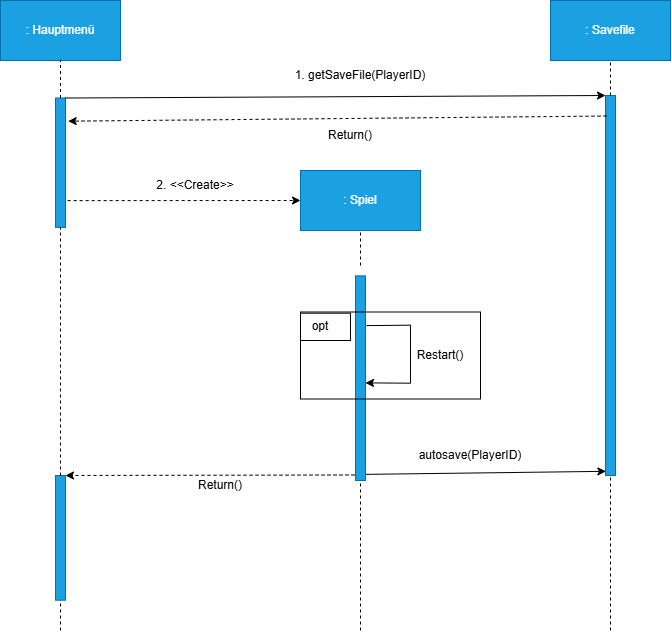

The diagram above was exported from draw.io. Its source (the exported page's mxGraphModel, read from the mxfile embedded in the PNG):
<mxGraphModel dx="2037" dy="757" grid="1" gridSize="10" guides="1" tooltips="1" connect="1" arrows="1" fold="1" page="1" pageScale="1" pageWidth="827" pageHeight="1169" math="0" shadow="0">
  <root>
    <mxCell id="0" />
    <mxCell id="1" parent="0" />
    <mxCell id="HWrymoXPi1oPv0uhaC2f-2" value="" style="rounded=0;whiteSpace=wrap;html=1;rotation=-90;fillColor=#1ba1e2;strokeColor=#006EAF;fontColor=#ffffff;" vertex="1" parent="1">
      <mxGeometry x="45.31" y="287.2" width="129.38" height="10" as="geometry" />
    </mxCell>
    <mxCell id="HWrymoXPi1oPv0uhaC2f-3" value=": Hauptmenü" style="rounded=0;whiteSpace=wrap;html=1;fillColor=#1ba1e2;fontColor=#ffffff;strokeColor=#006EAF;" vertex="1" parent="1">
      <mxGeometry x="50" y="130" width="120" height="60" as="geometry" />
    </mxCell>
    <mxCell id="HWrymoXPi1oPv0uhaC2f-5" value="" style="endArrow=none;dashed=1;html=1;rounded=0;entryX=0.5;entryY=1;entryDx=0;entryDy=0;exitX=1;exitY=0.5;exitDx=0;exitDy=0;" edge="1" parent="1" source="HWrymoXPi1oPv0uhaC2f-2" target="HWrymoXPi1oPv0uhaC2f-3">
      <mxGeometry width="50" height="50" relative="1" as="geometry">
        <mxPoint x="370" y="450" as="sourcePoint" />
        <mxPoint x="420" y="400" as="targetPoint" />
      </mxGeometry>
    </mxCell>
    <mxCell id="HWrymoXPi1oPv0uhaC2f-6" value="" style="rounded=0;whiteSpace=wrap;html=1;rotation=-90;fillColor=#1ba1e2;strokeColor=#006EAF;fontColor=#ffffff;" vertex="1" parent="1">
      <mxGeometry x="307.69" y="502.69" width="204.62" height="10" as="geometry" />
    </mxCell>
    <mxCell id="HWrymoXPi1oPv0uhaC2f-7" value="" style="rounded=0;whiteSpace=wrap;html=1;rotation=-90;fillColor=#1ba1e2;strokeColor=#006EAF;fontColor=#ffffff;" vertex="1" parent="1">
      <mxGeometry x="470" y="410" width="380" height="10" as="geometry" />
    </mxCell>
    <mxCell id="HWrymoXPi1oPv0uhaC2f-9" value=": Spiel" style="rounded=0;whiteSpace=wrap;html=1;fillColor=#1ba1e2;fontColor=#ffffff;strokeColor=#006EAF;" vertex="1" parent="1">
      <mxGeometry x="350" y="300" width="120" height="60" as="geometry" />
    </mxCell>
    <mxCell id="HWrymoXPi1oPv0uhaC2f-10" value=": Savefile" style="rounded=0;whiteSpace=wrap;html=1;fillColor=#1ba1e2;fontColor=#ffffff;strokeColor=#006EAF;" vertex="1" parent="1">
      <mxGeometry x="600" y="130" width="120" height="60" as="geometry" />
    </mxCell>
    <mxCell id="HWrymoXPi1oPv0uhaC2f-11" value="" style="endArrow=none;dashed=1;html=1;rounded=0;entryX=0.5;entryY=1;entryDx=0;entryDy=0;exitX=1;exitY=0.5;exitDx=0;exitDy=0;" edge="1" parent="1" target="HWrymoXPi1oPv0uhaC2f-9">
      <mxGeometry width="50" height="50" relative="1" as="geometry">
        <mxPoint x="410" y="395" as="sourcePoint" />
        <mxPoint x="409.5" y="280" as="targetPoint" />
      </mxGeometry>
    </mxCell>
    <mxCell id="HWrymoXPi1oPv0uhaC2f-12" value="" style="endArrow=none;dashed=1;html=1;rounded=0;entryX=0.5;entryY=1;entryDx=0;entryDy=0;exitX=1;exitY=0.5;exitDx=0;exitDy=0;" edge="1" parent="1" source="HWrymoXPi1oPv0uhaC2f-7" target="HWrymoXPi1oPv0uhaC2f-10">
      <mxGeometry width="50" height="50" relative="1" as="geometry">
        <mxPoint x="560" y="340" as="sourcePoint" />
        <mxPoint x="610" y="290" as="targetPoint" />
      </mxGeometry>
    </mxCell>
    <mxCell id="HWrymoXPi1oPv0uhaC2f-16" value="" style="endArrow=classic;dashed=1;html=1;rounded=0;entryX=0;entryY=0.5;entryDx=0;entryDy=0;endFill=1;exitX=0.207;exitY=1.214;exitDx=0;exitDy=0;exitPerimeter=0;" edge="1" parent="1" source="HWrymoXPi1oPv0uhaC2f-2" target="HWrymoXPi1oPv0uhaC2f-9">
      <mxGeometry width="50" height="50" relative="1" as="geometry">
        <mxPoint x="120" y="330" as="sourcePoint" />
        <mxPoint x="360" y="470" as="targetPoint" />
      </mxGeometry>
    </mxCell>
    <mxCell id="HWrymoXPi1oPv0uhaC2f-17" value="2. &amp;lt;&amp;lt;Create&amp;gt;&amp;gt;" style="text;html=1;align=center;verticalAlign=middle;whiteSpace=wrap;rounded=0;" vertex="1" parent="1">
      <mxGeometry x="200" y="300" width="90" height="30" as="geometry" />
    </mxCell>
    <mxCell id="HWrymoXPi1oPv0uhaC2f-18" value="" style="endArrow=classic;html=1;rounded=0;exitX=1;exitY=1;exitDx=0;exitDy=0;entryX=1;entryY=0;entryDx=0;entryDy=0;endFill=1;" edge="1" parent="1" source="HWrymoXPi1oPv0uhaC2f-2" target="HWrymoXPi1oPv0uhaC2f-7">
      <mxGeometry width="50" height="50" relative="1" as="geometry">
        <mxPoint x="310" y="520" as="sourcePoint" />
        <mxPoint x="360" y="470" as="targetPoint" />
      </mxGeometry>
    </mxCell>
    <mxCell id="HWrymoXPi1oPv0uhaC2f-19" value="1. getSaveFile(PlayerID)" style="text;html=1;align=center;verticalAlign=middle;whiteSpace=wrap;rounded=0;" vertex="1" parent="1">
      <mxGeometry x="340" y="190" width="140" height="30" as="geometry" />
    </mxCell>
    <mxCell id="HWrymoXPi1oPv0uhaC2f-22" value="" style="endArrow=classic;html=1;rounded=0;entryX=0.75;entryY=1;entryDx=0;entryDy=0;exitX=0.914;exitY=1.1;exitDx=0;exitDy=0;exitPerimeter=0;" edge="1" parent="1">
      <mxGeometry width="50" height="50" relative="1" as="geometry">
        <mxPoint x="415.9949999999999" y="455.10049999999995" as="sourcePoint" />
        <mxPoint x="414.9949999999999" y="512.3775" as="targetPoint" />
        <Array as="points">
          <mxPoint x="460" y="454.69" />
          <mxPoint x="460" y="512.69" />
        </Array>
      </mxGeometry>
    </mxCell>
    <mxCell id="HWrymoXPi1oPv0uhaC2f-23" value="Restart()" style="text;html=1;align=center;verticalAlign=middle;whiteSpace=wrap;rounded=0;" vertex="1" parent="1">
      <mxGeometry x="460" y="470" width="60" height="30" as="geometry" />
    </mxCell>
    <mxCell id="HWrymoXPi1oPv0uhaC2f-24" value="" style="endArrow=classic;html=1;rounded=0;exitX=0.03;exitY=1.043;exitDx=0;exitDy=0;exitPerimeter=0;endFill=1;entryX=0.011;entryY=0.043;entryDx=0;entryDy=0;entryPerimeter=0;" edge="1" parent="1" source="HWrymoXPi1oPv0uhaC2f-6" target="HWrymoXPi1oPv0uhaC2f-7">
      <mxGeometry width="50" height="50" relative="1" as="geometry">
        <mxPoint x="413.9949999999999" y="597.78275" as="sourcePoint" />
        <mxPoint x="650" y="600" as="targetPoint" />
      </mxGeometry>
    </mxCell>
    <mxCell id="HWrymoXPi1oPv0uhaC2f-25" value="auto&lt;span style=&quot;background-color: initial;&quot;&gt;save(PlayerID)&lt;/span&gt;" style="text;html=1;align=center;verticalAlign=middle;whiteSpace=wrap;rounded=0;" vertex="1" parent="1">
      <mxGeometry x="490" y="570" width="60" height="30" as="geometry" />
    </mxCell>
    <mxCell id="HWrymoXPi1oPv0uhaC2f-26" value="" style="endArrow=classic;dashed=1;html=1;rounded=0;entryX=0.821;entryY=1.271;entryDx=0;entryDy=0;entryPerimeter=0;endFill=1;exitX=0.946;exitY=0.1;exitDx=0;exitDy=0;exitPerimeter=0;" edge="1" parent="1" source="HWrymoXPi1oPv0uhaC2f-7" target="HWrymoXPi1oPv0uhaC2f-2">
      <mxGeometry width="50" height="50" relative="1" as="geometry">
        <mxPoint x="650" y="252" as="sourcePoint" />
        <mxPoint x="390" y="240" as="targetPoint" />
      </mxGeometry>
    </mxCell>
    <mxCell id="HWrymoXPi1oPv0uhaC2f-27" value="Return()" style="text;html=1;align=center;verticalAlign=middle;whiteSpace=wrap;rounded=0;" vertex="1" parent="1">
      <mxGeometry x="370" y="250" width="60" height="30" as="geometry" />
    </mxCell>
    <mxCell id="HWrymoXPi1oPv0uhaC2f-28" value="" style="endArrow=classic;dashed=1;html=1;rounded=0;endFill=1;exitX=0.027;exitY=-0.1;exitDx=0;exitDy=0;exitPerimeter=0;entryX=1;entryY=1;entryDx=0;entryDy=0;" edge="1" parent="1" source="HWrymoXPi1oPv0uhaC2f-6" target="HWrymoXPi1oPv0uhaC2f-30">
      <mxGeometry width="50" height="50" relative="1" as="geometry">
        <mxPoint x="200" y="750" as="sourcePoint" />
        <mxPoint x="150" y="598" as="targetPoint" />
      </mxGeometry>
    </mxCell>
    <mxCell id="HWrymoXPi1oPv0uhaC2f-29" value="Return()" style="text;html=1;align=center;verticalAlign=middle;whiteSpace=wrap;rounded=0;" vertex="1" parent="1">
      <mxGeometry x="240" y="600" width="60" height="30" as="geometry" />
    </mxCell>
    <mxCell id="HWrymoXPi1oPv0uhaC2f-30" value="" style="rounded=0;whiteSpace=wrap;html=1;rotation=-90;fillColor=#1ba1e2;strokeColor=#006EAF;fontColor=#ffffff;" vertex="1" parent="1">
      <mxGeometry x="47.66" y="662.35" width="124.69" height="10" as="geometry" />
    </mxCell>
    <mxCell id="HWrymoXPi1oPv0uhaC2f-31" value="" style="endArrow=none;dashed=1;html=1;rounded=0;entryX=0;entryY=0.5;entryDx=0;entryDy=0;exitX=1;exitY=0.5;exitDx=0;exitDy=0;" edge="1" parent="1" source="HWrymoXPi1oPv0uhaC2f-30" target="HWrymoXPi1oPv0uhaC2f-2">
      <mxGeometry width="50" height="50" relative="1" as="geometry">
        <mxPoint x="90" y="430" as="sourcePoint" />
        <mxPoint x="140" y="380" as="targetPoint" />
      </mxGeometry>
    </mxCell>
    <mxCell id="HWrymoXPi1oPv0uhaC2f-33" value="" style="rounded=0;whiteSpace=wrap;html=1;fillColor=none;" vertex="1" parent="1">
      <mxGeometry x="350" y="441.5" width="180" height="87" as="geometry" />
    </mxCell>
    <mxCell id="HWrymoXPi1oPv0uhaC2f-34" value="opt&lt;span style=&quot;white-space: pre;&quot;&gt;&#09;&lt;/span&gt;" style="rounded=0;whiteSpace=wrap;html=1;" vertex="1" parent="1">
      <mxGeometry x="350" y="442.69" width="50" height="27.31" as="geometry" />
    </mxCell>
    <mxCell id="HWrymoXPi1oPv0uhaC2f-35" value="" style="endArrow=none;dashed=1;html=1;rounded=0;entryX=0;entryY=0.5;entryDx=0;entryDy=0;" edge="1" parent="1" target="HWrymoXPi1oPv0uhaC2f-30">
      <mxGeometry width="50" height="50" relative="1" as="geometry">
        <mxPoint x="110" y="760" as="sourcePoint" />
        <mxPoint x="130" y="740" as="targetPoint" />
      </mxGeometry>
    </mxCell>
    <mxCell id="HWrymoXPi1oPv0uhaC2f-36" value="" style="endArrow=none;dashed=1;html=1;rounded=0;entryX=0;entryY=0.5;entryDx=0;entryDy=0;" edge="1" parent="1" target="HWrymoXPi1oPv0uhaC2f-6">
      <mxGeometry width="50" height="50" relative="1" as="geometry">
        <mxPoint x="410" y="760" as="sourcePoint" />
        <mxPoint x="430" y="630" as="targetPoint" />
      </mxGeometry>
    </mxCell>
    <mxCell id="HWrymoXPi1oPv0uhaC2f-37" value="" style="endArrow=none;dashed=1;html=1;rounded=0;entryX=0;entryY=0.5;entryDx=0;entryDy=0;" edge="1" parent="1" target="HWrymoXPi1oPv0uhaC2f-7">
      <mxGeometry width="50" height="50" relative="1" as="geometry">
        <mxPoint x="660" y="760" as="sourcePoint" />
        <mxPoint x="690" y="620" as="targetPoint" />
      </mxGeometry>
    </mxCell>
  </root>
</mxGraphModel>